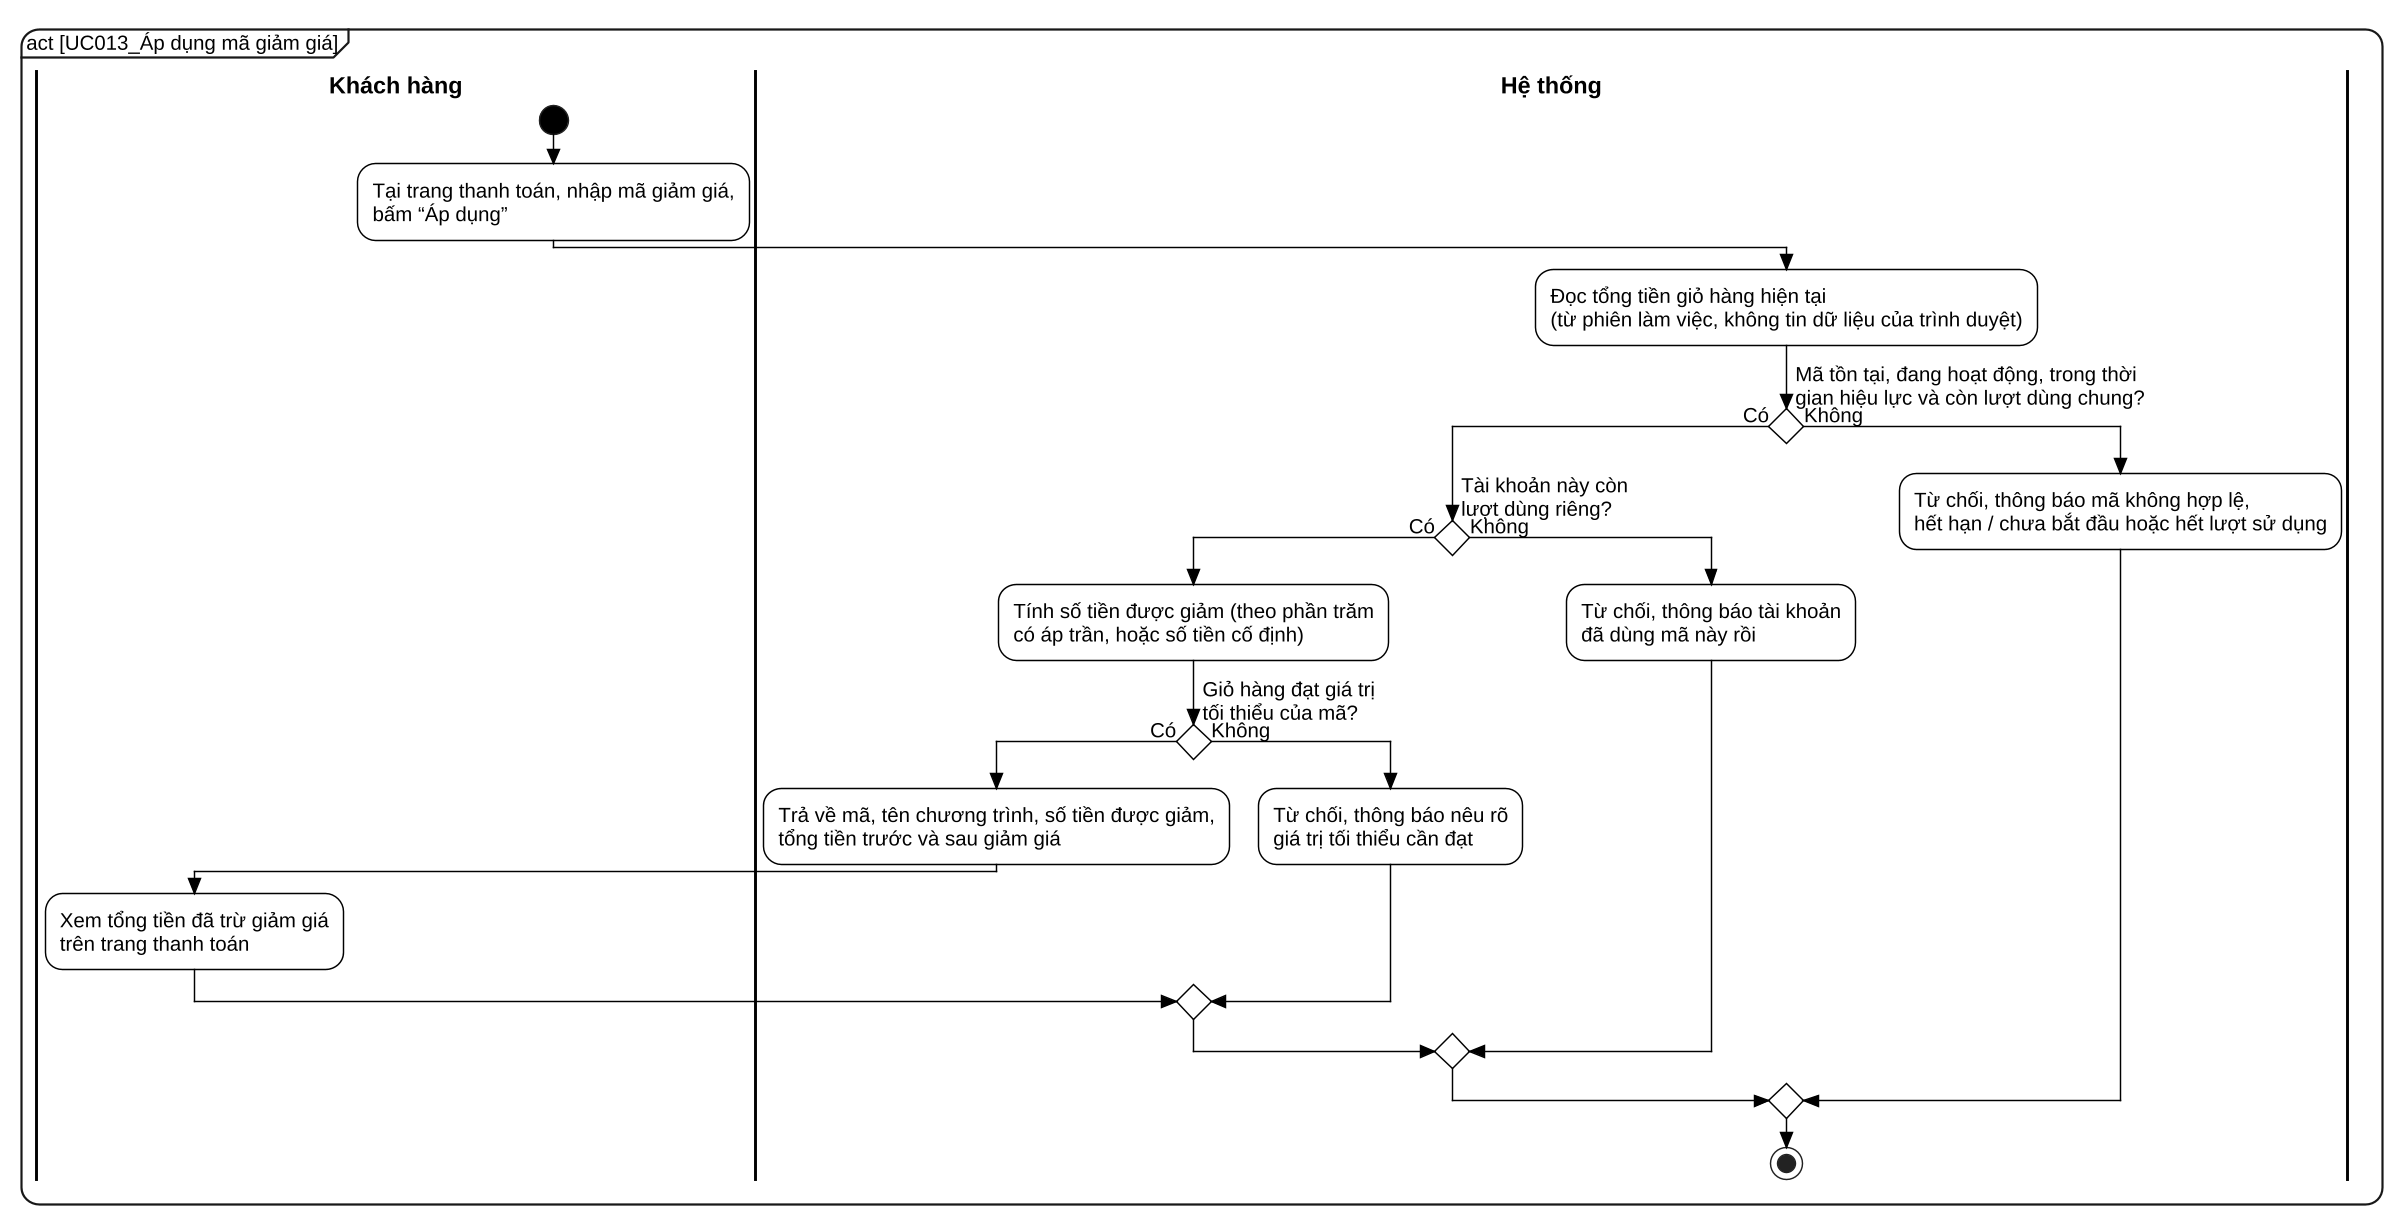

The diagram above was rendered by PlantUML. Its source (embedded in the PNG):
@startuml UC013_activity
skinparam dpi 140
skinparam defaultFontName "Liberation Sans"
skinparam defaultFontSize 14
skinparam backgroundColor white
skinparam shadowing false
skinparam RoundCorner 24
skinparam ArrowColor black
skinparam ArrowThickness 1.1
skinparam ConditionStyle diamond
skinparam ConditionEndStyle diamond
skinparam style strictuml
skinparam activity {
  BackgroundColor white
  BorderColor black
  BorderThickness 1
  DiamondBackgroundColor white
  DiamondBorderColor black
  StartColor black
  EndColor black
}
skinparam swimlane {
  BorderColor black
  BorderThickness 2
  TitleFontStyle bold
  TitleFontSize 16
}
skinparam wrapWidth 600
mainframe act [UC013_Áp dụng mã giảm giá]
|Khách hàng|
start
:Tại trang thanh toán, nhập mã giảm giá,\nbấm “Áp dụng”;
|Hệ thống|
:Đọc tổng tiền giỏ hàng hiện tại\n(từ phiên làm việc, không tin dữ liệu của trình duyệt);
if (Mã tồn tại, đang hoạt động, trong thời\ngian hiệu lực và còn lượt dùng chung?) then (Có)
  if (Tài khoản này còn\nlượt dùng riêng?) then (Có)
    :Tính số tiền được giảm (theo phần trăm\ncó áp trần, hoặc số tiền cố định);
    if (Giỏ hàng đạt giá trị\ntối thiểu của mã?) then (Có)
      :Trả về mã, tên chương trình, số tiền được giảm,\ntổng tiền trước và sau giảm giá;
      |Khách hàng|
      :Xem tổng tiền đã trừ giảm giá\ntrên trang thanh toán;
    else (Không)
      |Hệ thống|
      :Từ chối, thông báo nêu rõ\ngiá trị tối thiểu cần đạt;
    endif
  else (Không)
    |Hệ thống|
    :Từ chối, thông báo tài khoản\nđã dùng mã này rồi;
  endif
else (Không)
  |Hệ thống|
  :Từ chối, thông báo mã không hợp lệ,\nhết hạn / chưa bắt đầu hoặc hết lượt sử dụng;
endif
stop
@enduml